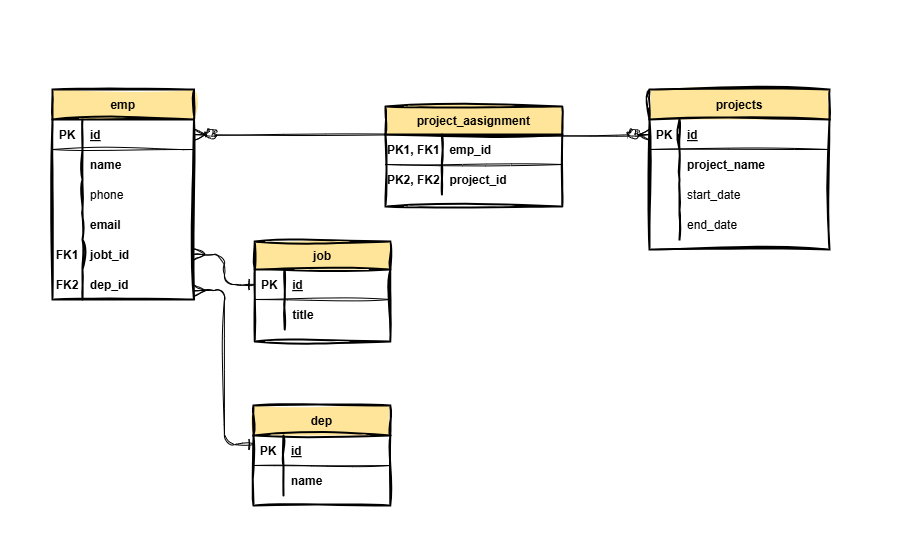

The diagram above was exported from draw.io. Its source (the exported page's mxGraphModel, read from the mxfile embedded in the PNG):
<mxGraphModel dx="913" dy="499" grid="0" gridSize="10" guides="1" tooltips="1" connect="1" arrows="1" fold="1" page="1" pageScale="1" pageWidth="900" pageHeight="550" math="0" shadow="0" extFonts="Permanent Marker^https://fonts.googleapis.com/css?family=Permanent+Marker">
  <root>
    <mxCell id="0" />
    <mxCell id="1" parent="0" />
    <mxCell id="C-vyLk0tnHw3VtMMgP7b-2" value="dep" style="shape=table;startSize=30;container=1;collapsible=1;childLayout=tableLayout;fixedRows=1;rowLines=0;fontStyle=1;align=center;resizeLast=1;fillColor=light-dark(#FFE599,var(--ge-dark-color, #121212));strokeWidth=2;sketch=1;curveFitting=1;jiggle=2;" parent="1" vertex="1">
      <mxGeometry x="253" y="405" width="136.86954398777192" height="100" as="geometry" />
    </mxCell>
    <mxCell id="C-vyLk0tnHw3VtMMgP7b-3" value="" style="shape=partialRectangle;collapsible=0;dropTarget=0;pointerEvents=0;fillColor=none;points=[[0,0.5],[1,0.5]];portConstraint=eastwest;top=0;left=0;right=0;bottom=1;sketch=1;curveFitting=1;jiggle=2;" parent="C-vyLk0tnHw3VtMMgP7b-2" vertex="1">
      <mxGeometry y="30" width="136.86954398777192" height="30" as="geometry" />
    </mxCell>
    <mxCell id="C-vyLk0tnHw3VtMMgP7b-4" value="PK" style="shape=partialRectangle;overflow=hidden;connectable=0;fillColor=none;top=0;left=0;bottom=0;right=0;fontStyle=1;sketch=1;curveFitting=1;jiggle=2;" parent="C-vyLk0tnHw3VtMMgP7b-3" vertex="1">
      <mxGeometry width="30" height="30" as="geometry">
        <mxRectangle width="30" height="30" as="alternateBounds" />
      </mxGeometry>
    </mxCell>
    <mxCell id="C-vyLk0tnHw3VtMMgP7b-5" value="id" style="shape=partialRectangle;overflow=hidden;connectable=0;fillColor=none;top=0;left=0;bottom=0;right=0;align=left;spacingLeft=6;fontStyle=5;sketch=1;curveFitting=1;jiggle=2;" parent="C-vyLk0tnHw3VtMMgP7b-3" vertex="1">
      <mxGeometry x="30" width="106.86954398777192" height="30" as="geometry">
        <mxRectangle width="106.86954398777192" height="30" as="alternateBounds" />
      </mxGeometry>
    </mxCell>
    <mxCell id="pJ8Vybeak70iKMd8-0UZ-39" value="" style="shape=tableRow;horizontal=0;startSize=0;swimlaneHead=0;swimlaneBody=0;fillColor=none;collapsible=0;dropTarget=0;points=[[0,0.5],[1,0.5]];portConstraint=eastwest;top=0;left=0;right=0;bottom=0;sketch=1;curveFitting=1;jiggle=2;" parent="C-vyLk0tnHw3VtMMgP7b-2" vertex="1">
      <mxGeometry y="60" width="136.86954398777192" height="30" as="geometry" />
    </mxCell>
    <mxCell id="pJ8Vybeak70iKMd8-0UZ-40" value="" style="shape=partialRectangle;connectable=0;fillColor=none;top=0;left=0;bottom=0;right=0;editable=1;overflow=hidden;sketch=1;curveFitting=1;jiggle=2;" parent="pJ8Vybeak70iKMd8-0UZ-39" vertex="1">
      <mxGeometry width="30" height="30" as="geometry">
        <mxRectangle width="30" height="30" as="alternateBounds" />
      </mxGeometry>
    </mxCell>
    <mxCell id="pJ8Vybeak70iKMd8-0UZ-41" value="name" style="shape=partialRectangle;connectable=0;fillColor=none;top=0;left=0;bottom=0;right=0;align=left;spacingLeft=6;overflow=hidden;fontStyle=1;sketch=1;curveFitting=1;jiggle=2;" parent="pJ8Vybeak70iKMd8-0UZ-39" vertex="1">
      <mxGeometry x="30" width="106.86954398777192" height="30" as="geometry">
        <mxRectangle width="106.86954398777192" height="30" as="alternateBounds" />
      </mxGeometry>
    </mxCell>
    <mxCell id="C-vyLk0tnHw3VtMMgP7b-13" value="job" style="shape=table;startSize=28;container=1;collapsible=1;childLayout=tableLayout;fixedRows=1;rowLines=0;fontStyle=1;align=center;resizeLast=1;fillColor=light-dark(#FFE599,var(--ge-dark-color, #121212));strokeWidth=2;sketch=1;curveFitting=1;jiggle=2;" parent="1" vertex="1">
      <mxGeometry x="254.22" y="241" width="135.65216329823392" height="100" as="geometry" />
    </mxCell>
    <mxCell id="C-vyLk0tnHw3VtMMgP7b-14" value="" style="shape=partialRectangle;collapsible=0;dropTarget=0;pointerEvents=0;fillColor=none;points=[[0,0.5],[1,0.5]];portConstraint=eastwest;top=0;left=0;right=0;bottom=1;sketch=1;curveFitting=1;jiggle=2;" parent="C-vyLk0tnHw3VtMMgP7b-13" vertex="1">
      <mxGeometry y="28" width="135.65216329823392" height="30" as="geometry" />
    </mxCell>
    <mxCell id="C-vyLk0tnHw3VtMMgP7b-15" value="PK" style="shape=partialRectangle;overflow=hidden;connectable=0;fillColor=none;top=0;left=0;bottom=0;right=0;fontStyle=1;sketch=1;curveFitting=1;jiggle=2;" parent="C-vyLk0tnHw3VtMMgP7b-14" vertex="1">
      <mxGeometry width="30" height="30" as="geometry">
        <mxRectangle width="30" height="30" as="alternateBounds" />
      </mxGeometry>
    </mxCell>
    <mxCell id="C-vyLk0tnHw3VtMMgP7b-16" value="id" style="shape=partialRectangle;overflow=hidden;connectable=0;fillColor=none;top=0;left=0;bottom=0;right=0;align=left;spacingLeft=6;fontStyle=5;sketch=1;curveFitting=1;jiggle=2;" parent="C-vyLk0tnHw3VtMMgP7b-14" vertex="1">
      <mxGeometry x="30" width="105.65216329823392" height="30" as="geometry">
        <mxRectangle width="105.65216329823392" height="30" as="alternateBounds" />
      </mxGeometry>
    </mxCell>
    <mxCell id="pJ8Vybeak70iKMd8-0UZ-45" value="" style="shape=tableRow;horizontal=0;startSize=0;swimlaneHead=0;swimlaneBody=0;fillColor=none;collapsible=0;dropTarget=0;points=[[0,0.5],[1,0.5]];portConstraint=eastwest;top=0;left=0;right=0;bottom=0;sketch=1;curveFitting=1;jiggle=2;" parent="C-vyLk0tnHw3VtMMgP7b-13" vertex="1">
      <mxGeometry y="58" width="135.65216329823392" height="30" as="geometry" />
    </mxCell>
    <mxCell id="pJ8Vybeak70iKMd8-0UZ-46" value="" style="shape=partialRectangle;connectable=0;fillColor=none;top=0;left=0;bottom=0;right=0;editable=1;overflow=hidden;sketch=1;curveFitting=1;jiggle=2;" parent="pJ8Vybeak70iKMd8-0UZ-45" vertex="1">
      <mxGeometry width="30" height="30" as="geometry">
        <mxRectangle width="30" height="30" as="alternateBounds" />
      </mxGeometry>
    </mxCell>
    <mxCell id="pJ8Vybeak70iKMd8-0UZ-47" value="title" style="shape=partialRectangle;connectable=0;fillColor=none;top=0;left=0;bottom=0;right=0;align=left;spacingLeft=6;overflow=hidden;fontStyle=1;sketch=1;curveFitting=1;jiggle=2;" parent="pJ8Vybeak70iKMd8-0UZ-45" vertex="1">
      <mxGeometry x="30" width="105.65216329823392" height="30" as="geometry">
        <mxRectangle width="105.65216329823392" height="30" as="alternateBounds" />
      </mxGeometry>
    </mxCell>
    <mxCell id="C-vyLk0tnHw3VtMMgP7b-23" value="emp" style="shape=table;startSize=30;container=1;collapsible=1;childLayout=tableLayout;fixedRows=1;rowLines=0;fontStyle=1;align=center;resizeLast=1;fillColor=light-dark(#FFE599,var(--ge-dark-color, #121212));strokeWidth=2;sketch=1;curveFitting=1;jiggle=2;" parent="1" vertex="1">
      <mxGeometry x="52" y="89" width="141.56520677649456" height="210.00000000000034" as="geometry" />
    </mxCell>
    <mxCell id="C-vyLk0tnHw3VtMMgP7b-24" value="" style="shape=partialRectangle;collapsible=0;dropTarget=0;pointerEvents=0;fillColor=none;points=[[0,0.5],[1,0.5]];portConstraint=eastwest;top=0;left=0;right=0;bottom=1;sketch=1;curveFitting=1;jiggle=2;" parent="C-vyLk0tnHw3VtMMgP7b-23" vertex="1">
      <mxGeometry y="30" width="141.56520677649456" height="30" as="geometry" />
    </mxCell>
    <mxCell id="C-vyLk0tnHw3VtMMgP7b-25" value="PK" style="shape=partialRectangle;overflow=hidden;connectable=0;fillColor=none;top=0;left=0;bottom=0;right=0;fontStyle=1;sketch=1;curveFitting=1;jiggle=2;" parent="C-vyLk0tnHw3VtMMgP7b-24" vertex="1">
      <mxGeometry width="30" height="30" as="geometry">
        <mxRectangle width="30" height="30" as="alternateBounds" />
      </mxGeometry>
    </mxCell>
    <mxCell id="C-vyLk0tnHw3VtMMgP7b-26" value="id" style="shape=partialRectangle;overflow=hidden;connectable=0;fillColor=none;top=0;left=0;bottom=0;right=0;align=left;spacingLeft=6;fontStyle=5;sketch=1;curveFitting=1;jiggle=2;" parent="C-vyLk0tnHw3VtMMgP7b-24" vertex="1">
      <mxGeometry x="30" width="111.56520677649456" height="30" as="geometry">
        <mxRectangle width="111.56520677649456" height="30" as="alternateBounds" />
      </mxGeometry>
    </mxCell>
    <mxCell id="pJ8Vybeak70iKMd8-0UZ-21" value="" style="shape=tableRow;horizontal=0;startSize=0;swimlaneHead=0;swimlaneBody=0;fillColor=none;collapsible=0;dropTarget=0;points=[[0,0.5],[1,0.5]];portConstraint=eastwest;top=0;left=0;right=0;bottom=0;sketch=1;curveFitting=1;jiggle=2;" parent="C-vyLk0tnHw3VtMMgP7b-23" vertex="1">
      <mxGeometry y="60" width="141.56520677649456" height="30" as="geometry" />
    </mxCell>
    <mxCell id="pJ8Vybeak70iKMd8-0UZ-22" value="" style="shape=partialRectangle;connectable=0;fillColor=none;top=0;left=0;bottom=0;right=0;editable=1;overflow=hidden;sketch=1;curveFitting=1;jiggle=2;" parent="pJ8Vybeak70iKMd8-0UZ-21" vertex="1">
      <mxGeometry width="30" height="30" as="geometry">
        <mxRectangle width="30" height="30" as="alternateBounds" />
      </mxGeometry>
    </mxCell>
    <mxCell id="pJ8Vybeak70iKMd8-0UZ-23" value="name" style="shape=partialRectangle;connectable=0;fillColor=none;top=0;left=0;bottom=0;right=0;align=left;spacingLeft=6;overflow=hidden;fontStyle=1;sketch=1;curveFitting=1;jiggle=2;" parent="pJ8Vybeak70iKMd8-0UZ-21" vertex="1">
      <mxGeometry x="30" width="111.56520677649456" height="30" as="geometry">
        <mxRectangle width="111.56520677649456" height="30" as="alternateBounds" />
      </mxGeometry>
    </mxCell>
    <mxCell id="pJ8Vybeak70iKMd8-0UZ-25" value="" style="shape=tableRow;horizontal=0;startSize=0;swimlaneHead=0;swimlaneBody=0;fillColor=none;collapsible=0;dropTarget=0;points=[[0,0.5],[1,0.5]];portConstraint=eastwest;top=0;left=0;right=0;bottom=0;sketch=1;curveFitting=1;jiggle=2;" parent="C-vyLk0tnHw3VtMMgP7b-23" vertex="1">
      <mxGeometry y="90" width="141.56520677649456" height="30" as="geometry" />
    </mxCell>
    <mxCell id="pJ8Vybeak70iKMd8-0UZ-26" value="" style="shape=partialRectangle;connectable=0;fillColor=none;top=0;left=0;bottom=0;right=0;editable=1;overflow=hidden;sketch=1;curveFitting=1;jiggle=2;" parent="pJ8Vybeak70iKMd8-0UZ-25" vertex="1">
      <mxGeometry width="30" height="30" as="geometry">
        <mxRectangle width="30" height="30" as="alternateBounds" />
      </mxGeometry>
    </mxCell>
    <mxCell id="pJ8Vybeak70iKMd8-0UZ-27" value="phone" style="shape=partialRectangle;connectable=0;fillColor=none;top=0;left=0;bottom=0;right=0;align=left;spacingLeft=6;overflow=hidden;sketch=1;curveFitting=1;jiggle=2;" parent="pJ8Vybeak70iKMd8-0UZ-25" vertex="1">
      <mxGeometry x="30" width="111.56520677649456" height="30" as="geometry">
        <mxRectangle width="111.56520677649456" height="30" as="alternateBounds" />
      </mxGeometry>
    </mxCell>
    <mxCell id="pJ8Vybeak70iKMd8-0UZ-29" value="" style="shape=tableRow;horizontal=0;startSize=0;swimlaneHead=0;swimlaneBody=0;fillColor=none;collapsible=0;dropTarget=0;points=[[0,0.5],[1,0.5]];portConstraint=eastwest;top=0;left=0;right=0;bottom=0;sketch=1;curveFitting=1;jiggle=2;" parent="C-vyLk0tnHw3VtMMgP7b-23" vertex="1">
      <mxGeometry y="120" width="141.56520677649456" height="30" as="geometry" />
    </mxCell>
    <mxCell id="pJ8Vybeak70iKMd8-0UZ-30" value="" style="shape=partialRectangle;connectable=0;fillColor=none;top=0;left=0;bottom=0;right=0;editable=1;overflow=hidden;sketch=1;curveFitting=1;jiggle=2;" parent="pJ8Vybeak70iKMd8-0UZ-29" vertex="1">
      <mxGeometry width="30" height="30" as="geometry">
        <mxRectangle width="30" height="30" as="alternateBounds" />
      </mxGeometry>
    </mxCell>
    <mxCell id="pJ8Vybeak70iKMd8-0UZ-31" value="email" style="shape=partialRectangle;connectable=0;fillColor=none;top=0;left=0;bottom=0;right=0;align=left;spacingLeft=6;overflow=hidden;fontStyle=1;sketch=1;curveFitting=1;jiggle=2;" parent="pJ8Vybeak70iKMd8-0UZ-29" vertex="1">
      <mxGeometry x="30" width="111.56520677649456" height="30" as="geometry">
        <mxRectangle width="111.56520677649456" height="30" as="alternateBounds" />
      </mxGeometry>
    </mxCell>
    <mxCell id="pJ8Vybeak70iKMd8-0UZ-33" value="" style="shape=tableRow;horizontal=0;startSize=0;swimlaneHead=0;swimlaneBody=0;fillColor=none;collapsible=0;dropTarget=0;points=[[0,0.5],[1,0.5]];portConstraint=eastwest;top=0;left=0;right=0;bottom=0;sketch=1;curveFitting=1;jiggle=2;" parent="C-vyLk0tnHw3VtMMgP7b-23" vertex="1">
      <mxGeometry y="150" width="141.56520677649456" height="30" as="geometry" />
    </mxCell>
    <mxCell id="pJ8Vybeak70iKMd8-0UZ-34" value="FK1" style="shape=partialRectangle;connectable=0;fillColor=none;top=0;left=0;bottom=0;right=0;editable=1;overflow=hidden;sketch=1;curveFitting=1;jiggle=2;fontStyle=1" parent="pJ8Vybeak70iKMd8-0UZ-33" vertex="1">
      <mxGeometry width="30" height="30" as="geometry">
        <mxRectangle width="30" height="30" as="alternateBounds" />
      </mxGeometry>
    </mxCell>
    <mxCell id="pJ8Vybeak70iKMd8-0UZ-35" value="jobt_id" style="shape=partialRectangle;connectable=0;fillColor=none;top=0;left=0;bottom=0;right=0;align=left;spacingLeft=6;overflow=hidden;fontStyle=1;sketch=1;curveFitting=1;jiggle=2;" parent="pJ8Vybeak70iKMd8-0UZ-33" vertex="1">
      <mxGeometry x="30" width="111.56520677649456" height="30" as="geometry">
        <mxRectangle width="111.56520677649456" height="30" as="alternateBounds" />
      </mxGeometry>
    </mxCell>
    <mxCell id="pJ8Vybeak70iKMd8-0UZ-81" value="" style="shape=tableRow;horizontal=0;startSize=0;swimlaneHead=0;swimlaneBody=0;fillColor=none;collapsible=0;dropTarget=0;points=[[0,0.5],[1,0.5]];portConstraint=eastwest;top=0;left=0;right=0;bottom=0;sketch=1;hachureGap=4;jiggle=2;curveFitting=1;fontFamily=Architects Daughter;fontSource=https%3A%2F%2Ffonts.googleapis.com%2Fcss%3Ffamily%3DArchitects%2BDaughter;" parent="C-vyLk0tnHw3VtMMgP7b-23" vertex="1">
      <mxGeometry y="180" width="141.56520677649456" height="30" as="geometry" />
    </mxCell>
    <mxCell id="pJ8Vybeak70iKMd8-0UZ-82" value="FK2" style="shape=partialRectangle;connectable=0;fillColor=none;top=0;left=0;bottom=0;right=0;editable=1;overflow=hidden;sketch=1;hachureGap=4;jiggle=2;curveFitting=1;fontFamily=Helvetica;fontStyle=1" parent="pJ8Vybeak70iKMd8-0UZ-81" vertex="1">
      <mxGeometry width="30" height="30" as="geometry">
        <mxRectangle width="30" height="30" as="alternateBounds" />
      </mxGeometry>
    </mxCell>
    <mxCell id="pJ8Vybeak70iKMd8-0UZ-83" value="dep_id" style="shape=partialRectangle;connectable=0;fillColor=none;top=0;left=0;bottom=0;right=0;align=left;spacingLeft=6;overflow=hidden;sketch=1;hachureGap=4;jiggle=2;curveFitting=1;fontFamily=Helvetica;fontStyle=1" parent="pJ8Vybeak70iKMd8-0UZ-81" vertex="1">
      <mxGeometry x="30" width="111.56520677649456" height="30" as="geometry">
        <mxRectangle width="111.56520677649456" height="30" as="alternateBounds" />
      </mxGeometry>
    </mxCell>
    <mxCell id="pJ8Vybeak70iKMd8-0UZ-48" value="" style="edgeStyle=entityRelationEdgeStyle;fontSize=12;html=1;endArrow=ERone;endFill=0;rounded=1;exitX=1.002;exitY=0.707;exitDx=0;exitDy=0;endSize=9;strokeWidth=1;sketch=1;curveFitting=1;jiggle=2;startSize=9;startArrow=ERmany;startFill=0;entryX=0.007;entryY=0.301;entryDx=0;entryDy=0;entryPerimeter=0;exitPerimeter=0;curved=0;" parent="1" edge="1" target="C-vyLk0tnHw3VtMMgP7b-3" source="pJ8Vybeak70iKMd8-0UZ-81">
      <mxGeometry width="100" height="100" relative="1" as="geometry">
        <mxPoint x="252.80000000000007" y="130.84000000000003" as="sourcePoint" />
        <mxPoint x="619" y="131" as="targetPoint" />
      </mxGeometry>
    </mxCell>
    <mxCell id="pJ8Vybeak70iKMd8-0UZ-85" value="" style="edgeStyle=entityRelationEdgeStyle;fontSize=12;html=1;endArrow=ERone;startArrow=ERmany;rounded=1;entryX=0;entryY=0.5;entryDx=0;entryDy=0;curved=0;strokeWidth=1;endSize=9;startSize=9;endFill=0;startFill=0;sketch=1;curveFitting=1;jiggle=2;exitX=1;exitY=0.5;exitDx=0;exitDy=0;" parent="1" source="pJ8Vybeak70iKMd8-0UZ-33" target="C-vyLk0tnHw3VtMMgP7b-14" edge="1">
      <mxGeometry width="100" height="100" relative="1" as="geometry">
        <mxPoint x="157" y="461" as="sourcePoint" />
        <mxPoint x="204" y="339" as="targetPoint" />
      </mxGeometry>
    </mxCell>
    <mxCell id="dX2pTtRix7d4-zi_kyWM-2" value="projects" style="shape=table;startSize=30;container=1;collapsible=1;childLayout=tableLayout;fixedRows=1;rowLines=0;fontStyle=1;align=center;resizeLast=1;fillColor=light-dark(#FFE599,var(--ge-dark-color, #121212));strokeWidth=2;sketch=1;curveFitting=1;jiggle=2;" vertex="1" parent="1">
      <mxGeometry x="649" y="89" width="180" height="160" as="geometry" />
    </mxCell>
    <mxCell id="dX2pTtRix7d4-zi_kyWM-3" value="" style="shape=partialRectangle;collapsible=0;dropTarget=0;pointerEvents=0;fillColor=none;points=[[0,0.5],[1,0.5]];portConstraint=eastwest;top=0;left=0;right=0;bottom=1;sketch=1;curveFitting=1;jiggle=2;" vertex="1" parent="dX2pTtRix7d4-zi_kyWM-2">
      <mxGeometry y="30" width="180" height="30" as="geometry" />
    </mxCell>
    <mxCell id="dX2pTtRix7d4-zi_kyWM-4" value="PK" style="shape=partialRectangle;overflow=hidden;connectable=0;fillColor=none;top=0;left=0;bottom=0;right=0;fontStyle=1;sketch=1;curveFitting=1;jiggle=2;" vertex="1" parent="dX2pTtRix7d4-zi_kyWM-3">
      <mxGeometry width="30" height="30" as="geometry">
        <mxRectangle width="30" height="30" as="alternateBounds" />
      </mxGeometry>
    </mxCell>
    <mxCell id="dX2pTtRix7d4-zi_kyWM-5" value="id" style="shape=partialRectangle;overflow=hidden;connectable=0;fillColor=none;top=0;left=0;bottom=0;right=0;align=left;spacingLeft=6;fontStyle=5;sketch=1;curveFitting=1;jiggle=2;" vertex="1" parent="dX2pTtRix7d4-zi_kyWM-3">
      <mxGeometry x="30" width="150" height="30" as="geometry">
        <mxRectangle width="150" height="30" as="alternateBounds" />
      </mxGeometry>
    </mxCell>
    <mxCell id="dX2pTtRix7d4-zi_kyWM-6" value="" style="shape=tableRow;horizontal=0;startSize=0;swimlaneHead=0;swimlaneBody=0;fillColor=none;collapsible=0;dropTarget=0;points=[[0,0.5],[1,0.5]];portConstraint=eastwest;top=0;left=0;right=0;bottom=0;sketch=1;curveFitting=1;jiggle=2;" vertex="1" parent="dX2pTtRix7d4-zi_kyWM-2">
      <mxGeometry y="60" width="180" height="30" as="geometry" />
    </mxCell>
    <mxCell id="dX2pTtRix7d4-zi_kyWM-7" value="" style="shape=partialRectangle;connectable=0;fillColor=none;top=0;left=0;bottom=0;right=0;editable=1;overflow=hidden;sketch=1;curveFitting=1;jiggle=2;" vertex="1" parent="dX2pTtRix7d4-zi_kyWM-6">
      <mxGeometry width="30" height="30" as="geometry">
        <mxRectangle width="30" height="30" as="alternateBounds" />
      </mxGeometry>
    </mxCell>
    <mxCell id="dX2pTtRix7d4-zi_kyWM-8" value="project_name" style="shape=partialRectangle;connectable=0;fillColor=none;top=0;left=0;bottom=0;right=0;align=left;spacingLeft=6;overflow=hidden;fontStyle=1;sketch=1;curveFitting=1;jiggle=2;" vertex="1" parent="dX2pTtRix7d4-zi_kyWM-6">
      <mxGeometry x="30" width="150" height="30" as="geometry">
        <mxRectangle width="150" height="30" as="alternateBounds" />
      </mxGeometry>
    </mxCell>
    <mxCell id="dX2pTtRix7d4-zi_kyWM-9" value="" style="shape=tableRow;horizontal=0;startSize=0;swimlaneHead=0;swimlaneBody=0;fillColor=none;collapsible=0;dropTarget=0;points=[[0,0.5],[1,0.5]];portConstraint=eastwest;top=0;left=0;right=0;bottom=0;sketch=1;hachureGap=4;jiggle=2;curveFitting=1;fontFamily=Architects Daughter;fontSource=https%3A%2F%2Ffonts.googleapis.com%2Fcss%3Ffamily%3DArchitects%2BDaughter;" vertex="1" parent="dX2pTtRix7d4-zi_kyWM-2">
      <mxGeometry y="90" width="180" height="30" as="geometry" />
    </mxCell>
    <mxCell id="dX2pTtRix7d4-zi_kyWM-10" value="" style="shape=partialRectangle;connectable=0;fillColor=none;top=0;left=0;bottom=0;right=0;editable=1;overflow=hidden;sketch=1;hachureGap=4;jiggle=2;curveFitting=1;fontFamily=Architects Daughter;fontSource=https%3A%2F%2Ffonts.googleapis.com%2Fcss%3Ffamily%3DArchitects%2BDaughter;" vertex="1" parent="dX2pTtRix7d4-zi_kyWM-9">
      <mxGeometry width="30" height="30" as="geometry">
        <mxRectangle width="30" height="30" as="alternateBounds" />
      </mxGeometry>
    </mxCell>
    <mxCell id="dX2pTtRix7d4-zi_kyWM-11" value="start_date" style="shape=partialRectangle;connectable=0;fillColor=none;top=0;left=0;bottom=0;right=0;align=left;spacingLeft=6;overflow=hidden;sketch=1;hachureGap=4;jiggle=2;curveFitting=1;fontFamily=Helvetica;fontStyle=0" vertex="1" parent="dX2pTtRix7d4-zi_kyWM-9">
      <mxGeometry x="30" width="150" height="30" as="geometry">
        <mxRectangle width="150" height="30" as="alternateBounds" />
      </mxGeometry>
    </mxCell>
    <mxCell id="dX2pTtRix7d4-zi_kyWM-19" value="" style="shape=tableRow;horizontal=0;startSize=0;swimlaneHead=0;swimlaneBody=0;fillColor=none;collapsible=0;dropTarget=0;points=[[0,0.5],[1,0.5]];portConstraint=eastwest;top=0;left=0;right=0;bottom=0;sketch=1;hachureGap=4;jiggle=2;curveFitting=1;fontFamily=Architects Daughter;fontSource=https%3A%2F%2Ffonts.googleapis.com%2Fcss%3Ffamily%3DArchitects%2BDaughter;" vertex="1" parent="dX2pTtRix7d4-zi_kyWM-2">
      <mxGeometry y="120" width="180" height="30" as="geometry" />
    </mxCell>
    <mxCell id="dX2pTtRix7d4-zi_kyWM-20" value="" style="shape=partialRectangle;connectable=0;fillColor=none;top=0;left=0;bottom=0;right=0;editable=1;overflow=hidden;sketch=1;hachureGap=4;jiggle=2;curveFitting=1;fontFamily=Architects Daughter;fontSource=https%3A%2F%2Ffonts.googleapis.com%2Fcss%3Ffamily%3DArchitects%2BDaughter;" vertex="1" parent="dX2pTtRix7d4-zi_kyWM-19">
      <mxGeometry width="30" height="30" as="geometry">
        <mxRectangle width="30" height="30" as="alternateBounds" />
      </mxGeometry>
    </mxCell>
    <mxCell id="dX2pTtRix7d4-zi_kyWM-21" value="end_date" style="shape=partialRectangle;connectable=0;fillColor=none;top=0;left=0;bottom=0;right=0;align=left;spacingLeft=6;overflow=hidden;sketch=1;hachureGap=4;jiggle=2;curveFitting=1;fontFamily=Helvetica;fontStyle=0" vertex="1" parent="dX2pTtRix7d4-zi_kyWM-19">
      <mxGeometry x="30" width="150" height="30" as="geometry">
        <mxRectangle width="150" height="30" as="alternateBounds" />
      </mxGeometry>
    </mxCell>
    <mxCell id="dX2pTtRix7d4-zi_kyWM-13" value="" style="edgeStyle=entityRelationEdgeStyle;fontSize=12;html=1;endArrow=ERzeroToMany;endFill=1;startArrow=ERzeroToMany;rounded=0;sketch=1;hachureGap=4;jiggle=2;curveFitting=1;fontFamily=Architects Daughter;fontSource=https%3A%2F%2Ffonts.googleapis.com%2Fcss%3Ffamily%3DArchitects%2BDaughter;exitX=1;exitY=0.5;exitDx=0;exitDy=0;entryX=0;entryY=0.5;entryDx=0;entryDy=0;curved=1;endSize=9;startSize=9;" edge="1" parent="1" source="C-vyLk0tnHw3VtMMgP7b-24" target="dX2pTtRix7d4-zi_kyWM-3">
      <mxGeometry width="100" height="100" relative="1" as="geometry">
        <mxPoint x="379" y="311" as="sourcePoint" />
        <mxPoint x="479" y="211" as="targetPoint" />
        <Array as="points">
          <mxPoint x="223" y="150" />
        </Array>
      </mxGeometry>
    </mxCell>
    <mxCell id="dX2pTtRix7d4-zi_kyWM-25" value="project_aasignment" style="shape=table;startSize=28;container=1;collapsible=1;childLayout=tableLayout;fixedRows=1;rowLines=0;fontStyle=1;align=center;resizeLast=1;fillColor=light-dark(#FFE599,var(--ge-dark-color, #121212));strokeWidth=2;sketch=1;curveFitting=1;jiggle=2;" vertex="1" parent="1">
      <mxGeometry x="385" y="106" width="176.78265115489137" height="100" as="geometry" />
    </mxCell>
    <mxCell id="dX2pTtRix7d4-zi_kyWM-26" value="" style="shape=partialRectangle;collapsible=0;dropTarget=0;pointerEvents=0;fillColor=none;points=[[0,0.5],[1,0.5]];portConstraint=eastwest;top=0;left=0;right=0;bottom=1;sketch=1;curveFitting=1;jiggle=2;" vertex="1" parent="dX2pTtRix7d4-zi_kyWM-25">
      <mxGeometry y="28" width="176.78265115489137" height="30" as="geometry" />
    </mxCell>
    <mxCell id="dX2pTtRix7d4-zi_kyWM-27" value="PK1, FK1" style="shape=partialRectangle;overflow=hidden;connectable=0;fillColor=none;top=0;left=0;bottom=0;right=0;fontStyle=1;sketch=1;curveFitting=1;jiggle=2;" vertex="1" parent="dX2pTtRix7d4-zi_kyWM-26">
      <mxGeometry width="56.43475076426637" height="30" as="geometry">
        <mxRectangle width="56.43475076426637" height="30" as="alternateBounds" />
      </mxGeometry>
    </mxCell>
    <mxCell id="dX2pTtRix7d4-zi_kyWM-28" value="emp_id" style="shape=partialRectangle;overflow=hidden;connectable=0;fillColor=none;top=0;left=0;bottom=0;right=0;align=left;spacingLeft=6;fontStyle=1;sketch=1;curveFitting=1;jiggle=2;" vertex="1" parent="dX2pTtRix7d4-zi_kyWM-26">
      <mxGeometry x="56.43475076426637" width="120.347900390625" height="30" as="geometry">
        <mxRectangle width="120.347900390625" height="30" as="alternateBounds" />
      </mxGeometry>
    </mxCell>
    <mxCell id="dX2pTtRix7d4-zi_kyWM-29" value="" style="shape=tableRow;horizontal=0;startSize=0;swimlaneHead=0;swimlaneBody=0;fillColor=none;collapsible=0;dropTarget=0;points=[[0,0.5],[1,0.5]];portConstraint=eastwest;top=0;left=0;right=0;bottom=0;sketch=1;curveFitting=1;jiggle=2;" vertex="1" parent="dX2pTtRix7d4-zi_kyWM-25">
      <mxGeometry y="58" width="176.78265115489137" height="30" as="geometry" />
    </mxCell>
    <mxCell id="dX2pTtRix7d4-zi_kyWM-30" value="PK2, FK2" style="shape=partialRectangle;connectable=0;fillColor=none;top=0;left=0;bottom=0;right=0;editable=1;overflow=hidden;sketch=1;curveFitting=1;jiggle=2;fontStyle=1" vertex="1" parent="dX2pTtRix7d4-zi_kyWM-29">
      <mxGeometry width="56.43475076426637" height="30" as="geometry">
        <mxRectangle width="56.43475076426637" height="30" as="alternateBounds" />
      </mxGeometry>
    </mxCell>
    <mxCell id="dX2pTtRix7d4-zi_kyWM-31" value="project_id" style="shape=partialRectangle;connectable=0;fillColor=none;top=0;left=0;bottom=0;right=0;align=left;spacingLeft=6;overflow=hidden;fontStyle=1;sketch=1;curveFitting=1;jiggle=2;" vertex="1" parent="dX2pTtRix7d4-zi_kyWM-29">
      <mxGeometry x="56.43475076426637" width="120.347900390625" height="30" as="geometry">
        <mxRectangle width="120.347900390625" height="30" as="alternateBounds" />
      </mxGeometry>
    </mxCell>
  </root>
</mxGraphModel>